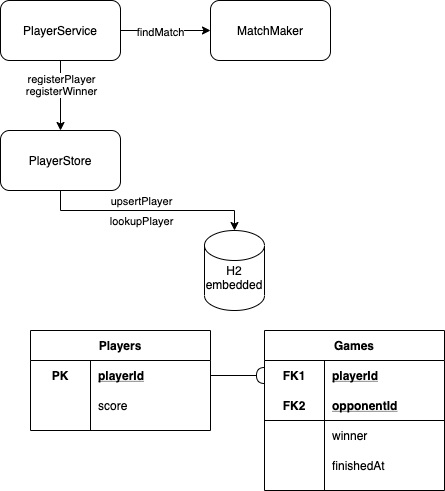

The diagram above was exported from draw.io. Its source (the exported page's mxGraphModel, read from the mxfile embedded in the PNG):
<mxGraphModel dx="1186" dy="773" grid="1" gridSize="10" guides="1" tooltips="1" connect="1" arrows="1" fold="1" page="1" pageScale="1" pageWidth="827" pageHeight="1169" math="0" shadow="0">
  <root>
    <mxCell id="0" />
    <mxCell id="1" parent="0" />
    <mxCell id="qXZvhF3aX22UFHZqXTj--1" value="&lt;br&gt;H2&lt;br&gt;embedded" style="shape=cylinder2;whiteSpace=wrap;html=1;boundedLbl=1;backgroundOutline=1;size=15;" parent="1" vertex="1">
      <mxGeometry x="384" y="260" width="60" height="80" as="geometry" />
    </mxCell>
    <mxCell id="qXZvhF3aX22UFHZqXTj--3" style="edgeStyle=orthogonalEdgeStyle;rounded=0;orthogonalLoop=1;jettySize=auto;html=1;exitX=0.5;exitY=1;exitDx=0;exitDy=0;" parent="1" source="qXZvhF3aX22UFHZqXTj--2" target="qXZvhF3aX22UFHZqXTj--1" edge="1">
      <mxGeometry relative="1" as="geometry" />
    </mxCell>
    <mxCell id="qXZvhF3aX22UFHZqXTj--40" value="upsertPlayer" style="edgeLabel;html=1;align=center;verticalAlign=middle;resizable=0;points=[];" parent="qXZvhF3aX22UFHZqXTj--3" vertex="1" connectable="0">
      <mxGeometry x="-0.4579" y="2" relative="1" as="geometry">
        <mxPoint x="42" y="-8" as="offset" />
      </mxGeometry>
    </mxCell>
    <mxCell id="qXZvhF3aX22UFHZqXTj--41" value="lookupPlayer" style="edgeLabel;html=1;align=center;verticalAlign=middle;resizable=0;points=[];" parent="qXZvhF3aX22UFHZqXTj--3" vertex="1" connectable="0">
      <mxGeometry x="0.0748" y="-2" relative="1" as="geometry">
        <mxPoint x="-15" y="8" as="offset" />
      </mxGeometry>
    </mxCell>
    <mxCell id="qXZvhF3aX22UFHZqXTj--2" value="PlayerStore" style="rounded=1;whiteSpace=wrap;html=1;" parent="1" vertex="1">
      <mxGeometry x="180" y="160" width="120" height="60" as="geometry" />
    </mxCell>
    <mxCell id="qXZvhF3aX22UFHZqXTj--4" value="Players" style="shape=table;startSize=30;container=1;collapsible=1;childLayout=tableLayout;fixedRows=1;rowLines=0;fontStyle=1;align=center;resizeLast=1;" parent="1" vertex="1">
      <mxGeometry x="210" y="360" width="180" height="100" as="geometry" />
    </mxCell>
    <mxCell id="qXZvhF3aX22UFHZqXTj--5" value="" style="shape=partialRectangle;collapsible=0;dropTarget=0;pointerEvents=0;fillColor=none;top=0;left=0;bottom=0;right=0;points=[[0,0.5],[1,0.5]];portConstraint=eastwest;" parent="qXZvhF3aX22UFHZqXTj--4" vertex="1">
      <mxGeometry y="30" width="180" height="30" as="geometry" />
    </mxCell>
    <mxCell id="qXZvhF3aX22UFHZqXTj--6" value="PK" style="shape=partialRectangle;connectable=0;fillColor=none;top=0;left=0;bottom=0;right=0;fontStyle=1;overflow=hidden;" parent="qXZvhF3aX22UFHZqXTj--5" vertex="1">
      <mxGeometry width="60" height="30" as="geometry" />
    </mxCell>
    <mxCell id="qXZvhF3aX22UFHZqXTj--7" value="playerId" style="shape=partialRectangle;connectable=0;fillColor=none;top=0;left=0;bottom=0;right=0;align=left;spacingLeft=6;fontStyle=5;overflow=hidden;" parent="qXZvhF3aX22UFHZqXTj--5" vertex="1">
      <mxGeometry x="60" width="120" height="30" as="geometry" />
    </mxCell>
    <mxCell id="qXZvhF3aX22UFHZqXTj--11" value="" style="shape=partialRectangle;collapsible=0;dropTarget=0;pointerEvents=0;fillColor=none;top=0;left=0;bottom=0;right=0;points=[[0,0.5],[1,0.5]];portConstraint=eastwest;" parent="qXZvhF3aX22UFHZqXTj--4" vertex="1">
      <mxGeometry y="60" width="180" height="30" as="geometry" />
    </mxCell>
    <mxCell id="qXZvhF3aX22UFHZqXTj--12" value="" style="shape=partialRectangle;connectable=0;fillColor=none;top=0;left=0;bottom=0;right=0;editable=1;overflow=hidden;" parent="qXZvhF3aX22UFHZqXTj--11" vertex="1">
      <mxGeometry width="60" height="30" as="geometry" />
    </mxCell>
    <mxCell id="qXZvhF3aX22UFHZqXTj--13" value="score" style="shape=partialRectangle;connectable=0;fillColor=none;top=0;left=0;bottom=0;right=0;align=left;spacingLeft=6;overflow=hidden;" parent="qXZvhF3aX22UFHZqXTj--11" vertex="1">
      <mxGeometry x="60" width="120" height="30" as="geometry" />
    </mxCell>
    <mxCell id="qXZvhF3aX22UFHZqXTj--25" value="Games" style="shape=table;startSize=30;container=1;collapsible=1;childLayout=tableLayout;fixedRows=1;rowLines=0;fontStyle=1;align=center;resizeLast=1;" parent="1" vertex="1">
      <mxGeometry x="444" y="360" width="180" height="160" as="geometry" />
    </mxCell>
    <mxCell id="qXZvhF3aX22UFHZqXTj--26" value="" style="shape=partialRectangle;collapsible=0;dropTarget=0;pointerEvents=0;fillColor=none;top=0;left=0;bottom=0;right=0;points=[[0,0.5],[1,0.5]];portConstraint=eastwest;" parent="qXZvhF3aX22UFHZqXTj--25" vertex="1">
      <mxGeometry y="30" width="180" height="30" as="geometry" />
    </mxCell>
    <mxCell id="qXZvhF3aX22UFHZqXTj--27" value="FK1" style="shape=partialRectangle;connectable=0;fillColor=none;top=0;left=0;bottom=0;right=0;fontStyle=1;overflow=hidden;" parent="qXZvhF3aX22UFHZqXTj--26" vertex="1">
      <mxGeometry width="60" height="30" as="geometry" />
    </mxCell>
    <mxCell id="qXZvhF3aX22UFHZqXTj--28" value="playerId" style="shape=partialRectangle;connectable=0;fillColor=none;top=0;left=0;bottom=0;right=0;align=left;spacingLeft=6;fontStyle=5;overflow=hidden;" parent="qXZvhF3aX22UFHZqXTj--26" vertex="1">
      <mxGeometry x="60" width="120" height="30" as="geometry" />
    </mxCell>
    <mxCell id="qXZvhF3aX22UFHZqXTj--29" value="" style="shape=partialRectangle;collapsible=0;dropTarget=0;pointerEvents=0;fillColor=none;top=0;left=0;bottom=1;right=0;points=[[0,0.5],[1,0.5]];portConstraint=eastwest;" parent="qXZvhF3aX22UFHZqXTj--25" vertex="1">
      <mxGeometry y="60" width="180" height="30" as="geometry" />
    </mxCell>
    <mxCell id="qXZvhF3aX22UFHZqXTj--30" value="FK2" style="shape=partialRectangle;connectable=0;fillColor=none;top=0;left=0;bottom=0;right=0;fontStyle=1;overflow=hidden;" parent="qXZvhF3aX22UFHZqXTj--29" vertex="1">
      <mxGeometry width="60" height="30" as="geometry" />
    </mxCell>
    <mxCell id="qXZvhF3aX22UFHZqXTj--31" value="opponentId" style="shape=partialRectangle;connectable=0;fillColor=none;top=0;left=0;bottom=0;right=0;align=left;spacingLeft=6;fontStyle=5;overflow=hidden;" parent="qXZvhF3aX22UFHZqXTj--29" vertex="1">
      <mxGeometry x="60" width="120" height="30" as="geometry" />
    </mxCell>
    <mxCell id="qXZvhF3aX22UFHZqXTj--32" value="" style="shape=partialRectangle;collapsible=0;dropTarget=0;pointerEvents=0;fillColor=none;top=0;left=0;bottom=0;right=0;points=[[0,0.5],[1,0.5]];portConstraint=eastwest;" parent="qXZvhF3aX22UFHZqXTj--25" vertex="1">
      <mxGeometry y="90" width="180" height="30" as="geometry" />
    </mxCell>
    <mxCell id="qXZvhF3aX22UFHZqXTj--33" value="" style="shape=partialRectangle;connectable=0;fillColor=none;top=0;left=0;bottom=0;right=0;editable=1;overflow=hidden;" parent="qXZvhF3aX22UFHZqXTj--32" vertex="1">
      <mxGeometry width="60" height="30" as="geometry" />
    </mxCell>
    <mxCell id="qXZvhF3aX22UFHZqXTj--34" value="winner" style="shape=partialRectangle;connectable=0;fillColor=none;top=0;left=0;bottom=0;right=0;align=left;spacingLeft=6;overflow=hidden;" parent="qXZvhF3aX22UFHZqXTj--32" vertex="1">
      <mxGeometry x="60" width="120" height="30" as="geometry" />
    </mxCell>
    <mxCell id="qXZvhF3aX22UFHZqXTj--35" value="" style="shape=partialRectangle;collapsible=0;dropTarget=0;pointerEvents=0;fillColor=none;top=0;left=0;bottom=0;right=0;points=[[0,0.5],[1,0.5]];portConstraint=eastwest;" parent="qXZvhF3aX22UFHZqXTj--25" vertex="1">
      <mxGeometry y="120" width="180" height="30" as="geometry" />
    </mxCell>
    <mxCell id="qXZvhF3aX22UFHZqXTj--36" value="" style="shape=partialRectangle;connectable=0;fillColor=none;top=0;left=0;bottom=0;right=0;editable=1;overflow=hidden;" parent="qXZvhF3aX22UFHZqXTj--35" vertex="1">
      <mxGeometry width="60" height="30" as="geometry" />
    </mxCell>
    <mxCell id="qXZvhF3aX22UFHZqXTj--37" value="finishedAt" style="shape=partialRectangle;connectable=0;fillColor=none;top=0;left=0;bottom=0;right=0;align=left;spacingLeft=6;overflow=hidden;" parent="qXZvhF3aX22UFHZqXTj--35" vertex="1">
      <mxGeometry x="60" width="120" height="30" as="geometry" />
    </mxCell>
    <mxCell id="qXZvhF3aX22UFHZqXTj--38" style="edgeStyle=orthogonalEdgeStyle;rounded=0;orthogonalLoop=1;jettySize=auto;html=1;exitX=1;exitY=0.5;exitDx=0;exitDy=0;entryX=0;entryY=0.5;entryDx=0;entryDy=0;endArrow=halfCircle;endFill=0;" parent="1" source="qXZvhF3aX22UFHZqXTj--5" target="qXZvhF3aX22UFHZqXTj--26" edge="1">
      <mxGeometry relative="1" as="geometry" />
    </mxCell>
    <mxCell id="qXZvhF3aX22UFHZqXTj--42" style="edgeStyle=orthogonalEdgeStyle;rounded=0;orthogonalLoop=1;jettySize=auto;html=1;exitX=0.5;exitY=1;exitDx=0;exitDy=0;entryX=0.5;entryY=0;entryDx=0;entryDy=0;endArrow=classic;endFill=1;" parent="1" source="qXZvhF3aX22UFHZqXTj--39" target="qXZvhF3aX22UFHZqXTj--2" edge="1">
      <mxGeometry relative="1" as="geometry" />
    </mxCell>
    <mxCell id="qXZvhF3aX22UFHZqXTj--43" value="registerPlayer" style="edgeLabel;html=1;align=center;verticalAlign=middle;resizable=0;points=[];" parent="qXZvhF3aX22UFHZqXTj--42" vertex="1" connectable="0">
      <mxGeometry x="-0.3429" relative="1" as="geometry">
        <mxPoint y="-5" as="offset" />
      </mxGeometry>
    </mxCell>
    <mxCell id="Rqm30bvUkeGFWg7nGX8m-4" style="edgeStyle=orthogonalEdgeStyle;rounded=0;orthogonalLoop=1;jettySize=auto;html=1;exitX=1;exitY=0.5;exitDx=0;exitDy=0;entryX=0;entryY=0.5;entryDx=0;entryDy=0;endArrow=classic;endFill=1;" edge="1" parent="1" source="qXZvhF3aX22UFHZqXTj--39" target="Rqm30bvUkeGFWg7nGX8m-1">
      <mxGeometry relative="1" as="geometry" />
    </mxCell>
    <mxCell id="Rqm30bvUkeGFWg7nGX8m-5" value="findMatch" style="edgeLabel;html=1;align=center;verticalAlign=middle;resizable=0;points=[];" vertex="1" connectable="0" parent="Rqm30bvUkeGFWg7nGX8m-4">
      <mxGeometry x="-0.1333" y="-1" relative="1" as="geometry">
        <mxPoint as="offset" />
      </mxGeometry>
    </mxCell>
    <mxCell id="qXZvhF3aX22UFHZqXTj--39" value="PlayerService" style="rounded=1;whiteSpace=wrap;html=1;" parent="1" vertex="1">
      <mxGeometry x="180" y="30" width="120" height="60" as="geometry" />
    </mxCell>
    <mxCell id="Rqm30bvUkeGFWg7nGX8m-1" value="MatchMaker" style="rounded=1;whiteSpace=wrap;html=1;" vertex="1" parent="1">
      <mxGeometry x="390" y="30" width="120" height="60" as="geometry" />
    </mxCell>
    <mxCell id="Rqm30bvUkeGFWg7nGX8m-3" value="registerWinner" style="edgeLabel;html=1;align=center;verticalAlign=middle;resizable=0;points=[];" vertex="1" connectable="0" parent="1">
      <mxGeometry x="240" y="120" as="geometry" />
    </mxCell>
  </root>
</mxGraphModel>